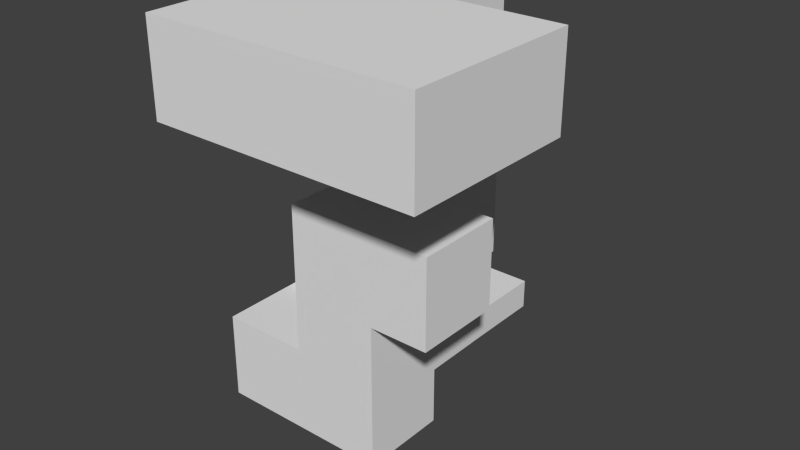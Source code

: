 # Source: Level4.blend  (saved by Blender 2.76.0; exported with 4.5.12 LTS)
import bpy
from mathutils import Matrix  # noqa: F401  (used for matrix-valued properties, if any)

bpy.ops.wm.read_factory_settings(use_empty=True)
scene = bpy.context.scene
scene.name = 'Scene'

# ---- collections
col_collection_1 = bpy.data.collections.new('Collection 1'); scene.collection.children.link(col_collection_1)
col_collection_1.hide_render = True
col_collection_1.hide_viewport = True
col_collection_2 = bpy.data.collections.new('Collection 2'); scene.collection.children.link(col_collection_2)

# ---- materials (node trees are filled in below, after node groups)
mat_material = bpy.data.materials.new('Material')
mat_material.alpha_threshold = 0.0
mat_material.use_transparent_shadow = False
mat_material.roughness = 0.5
mat_material.line_color = (0.0, 0.0, 0.0, 1.0)
mat_material_001 = bpy.data.materials.new('Material.001')
mat_material_001.alpha_threshold = 0.0
mat_material_001.use_transparent_shadow = False
mat_material_001.roughness = 0.5
mat_material_001.line_color = (0.0, 0.0, 0.0, 1.0)

# ---- material node trees

# ---- world
world_world = bpy.data.worlds.new('World'); scene.world = world_world
world_world.color = (0.05088, 0.05088, 0.05088)
world_world.use_sun_shadow = False
world_world.sun_shadow_jitter_overblur = 0.0
world_world.cycles.sampling_method = 'MANUAL'
world_world.cycles.sample_map_resolution = 256

# ---- meshes
me_cube = bpy.data.meshes.new('Cube')
me_cube.from_pydata([(-2.0, 4.0, -6.0), (-2.0, 7.0, -6.0), (1.0, 7.0, -6.0), (1.0, 4.0, -6.0), (-2.0, 4.0, -3.0), (-2.0, 7.0, -3.0), (1.0, 7.0, -3.0), (1.0, 4.0, -3.0), (-2.0, 4.0, -9.0), (-2.0, 7.0, -9.0), (1.0, 7.0, -9.0), (1.0, 4.0, -9.0), (-2.0, 1.0, -6.0), (1.0, 1.0, -6.0), (-2.0, 1.0, -9.0), (1.0, 1.0, -9.0), (-2.0, 4.0, 0.0), (-2.0, 7.0, 0.0), (1.0, 4.0, 0.0), (1.0, 7.0, 0.0), (-2.0, 1.0, -3.0), (1.0, 1.0, -3.0), (-2.0, 1.0, 0.0), (1.0, 1.0, 0.0), (-2.0, 4.0, -11.0), (1.0, 4.0, -11.0), (-2.0, 1.0, -11.0), (1.0, 1.0, -11.0), (-2.0, 4.0, -12.0), (1.0, 4.0, -12.02), (-2.0, 1.0, -14.0), (1.0, 1.0, -14.0), (-2.0, 9.0, -11.0), (1.0, 9.0, -11.0), (-2.0, 9.0, -12.0), (1.0, 9.0, -12.0), (-3.9, 4.0, 0.0), (-3.9, 4.0, -3.0), (-3.9, 1.0, 0.0), (-3.9, 1.0, -3.0), (-2.0, -2.0, -3.0), (1.0, -2.0, -3.0), (-2.0, -2.0, 0.0), (1.0, -2.0, 0.0), (-3.9, -2.0, 0.0), (-3.9, -2.0, -3.0), (-2.0, 6.5, -11.0), (-2.0, 6.5, -14.0), (1.0, 6.5, -12.0), (1.0, 6.5, -11.0), (-5.0, 4.0, -11.0), (-5.0, 1.0, -11.0), (-5.0, 4.0, -14.0), (-5.0, 1.0, -14.0), (-5.0, 9.0, -11.0), (-5.0, 9.0, -14.0), (-5.0, 6.5, -11.0), (-5.0, 6.5, -14.0), (-2.0, 4.0, -14.0), (1.0, 4.0, -14.0), (-2.0, 9.0, -14.0), (-2.0, 6.5, -12.0), (-2.0, 1.0, -12.05), (1.0, 1.0, -12.05), (-5.0, 4.0, -12.05), (-5.0, 1.0, -12.05), (-5.0, 9.0, -12.05), (-5.0, 6.5, -12.05), (-2.0, 9.0, -12.05), (-2.0, 4.175, -12.0), (1.0, 4.175, -12.02), (1.0, 4.175, -11.0), (-2.0, 4.175, -11.0), (-5.0, 4.175, -14.0), (-5.0, 4.175, -11.0), (-2.0, 4.175, -14.0), (-5.0, 4.175, -12.05), (-2.0, 4.0, -10.0), (-5.0, 4.0, -10.0), (-2.0, 4.175, -10.0), (-5.0, 4.175, -10.0), (3.0, 4.0, -3.0), (3.0, 4.0, 0.0), (3.0, -2.0, -3.0), (3.0, 1.0, -3.0), (3.0, 1.0, 0.0), (3.0, -2.0, 0.0), (5.0, 4.0, -3.0), (5.0, 4.0, 0.0), (5.0, -2.0, -3.0), (5.0, 1.0, -3.0), (5.0, 1.0, 0.0), (5.0, -2.0, 0.0), (3.0, 4.0, -6.0), (3.0, 4.0, -9.0), (3.0, 1.0, -6.0), (3.0, 1.0, -9.0)], [], [(2, 3, 11, 10), (4, 7, 21, 20), (0, 4, 5, 1), (1, 5, 6, 2), (2, 6, 7, 3), (4, 0, 3, 7), (8, 9, 10, 11), (1, 2, 10, 9), (0, 1, 9, 8), (13, 12, 14, 15), (3, 0, 12, 13), (0, 8, 14, 12), (14, 8, 24, 26), (16, 18, 19, 17), (6, 5, 17, 19), (5, 4, 16, 17), (7, 6, 19, 18), (23, 22, 42, 43), (18, 16, 22, 23), (58, 30, 53, 52), (11, 15, 27, 25), (15, 14, 26, 27), (8, 11, 25, 24), (58, 59, 31, 30), (63, 62, 30, 31), (62, 26, 51, 65), (32, 33, 35, 34), (48, 61, 34, 35), (49, 48, 35, 33), (46, 49, 33, 32), (36, 37, 39, 38), (4, 20, 39, 37), (22, 38, 44, 42), (16, 4, 37, 36), (22, 16, 36, 38), (40, 41, 43, 42), (40, 42, 44, 45), (39, 20, 40, 45), (38, 39, 45, 44), (20, 21, 41, 40), (72, 71, 49, 46), (71, 70, 48, 49), (70, 69, 61, 48), (60, 47, 57, 55), (65, 64, 52, 53), (67, 56, 54, 66), (76, 74, 56, 67), (46, 32, 54, 56), (68, 60, 55, 66), (26, 24, 50, 51), (72, 46, 56, 74), (75, 58, 52, 73), (32, 68, 66, 54), (73, 76, 67, 57), (57, 67, 66, 55), (51, 50, 64, 65), (30, 62, 65, 53), (27, 26, 62, 63), (29, 63, 31, 59), (25, 27, 63, 29), (52, 64, 76, 73), (47, 75, 73, 57), (74, 50, 78, 80), (64, 50, 74, 76), (29, 28, 69, 70), (25, 29, 70, 71), (24, 25, 71, 72), (77, 79, 80, 78), (24, 72, 79, 77), (50, 24, 77, 78), (72, 74, 80, 79), (59, 58, 28, 29), (69, 75, 47, 61), (28, 58, 75, 69), (61, 47, 60, 34), (41, 21, 84, 83), (18, 23, 85, 82), (85, 86, 92, 91), (81, 82, 88, 87), (43, 41, 83, 86), (7, 18, 82, 81), (23, 43, 86, 85), (21, 7, 81, 84), (90, 91, 92, 89), (88, 91, 90, 87), (82, 85, 91, 88), (83, 84, 90, 89), (86, 83, 89, 92), (84, 81, 87, 90), (11, 3, 93, 94), (94, 93, 95, 96), (15, 11, 94, 96), (3, 13, 95, 93), (13, 15, 96, 95)])
_uv = me_cube.uv_layers.new(name='UVMap')
_uv.uv.foreach_set('vector', [0.0, 0.0, 1.0, 0.0, 1.0, 1.0, 0.0, 1.0, 0.0, 0.0, 1.0, 0.0, 1.0, 1.0, 0.0, 1.0, 0.0, 0.0, 1.0, 0.0, 1.0, 1.0, 0.0, 1.0, 0.0, 0.0, 1.0, 0.0, 1.0, 1.0, 0.0, 1.0, 0.0, 0.0, 1.0, 0.0, 1.0, 1.0, 0.0, 1.0, 0.0, 0.0, 1.0, 0.0, 1.0, 1.0, 0.0, 1.0, 0.0, 0.0, 1.0, 0.0, 1.0, 1.0, 0.0, 1.0, 0.0, 0.0, 1.0, 0.0, 1.0, 1.0, 0.0, 1.0, 0.0, 0.0, 1.0, 0.0, 1.0, 1.0, 0.0, 1.0, 0.0, 0.0, 1.0, 0.0, 1.0, 1.0, 0.0, 1.0, 0.0, 0.0, 1.0, 0.0, 1.0, 1.0, 0.0, 1.0, 0.0, 0.0, 1.0, 0.0, 1.0, 1.0, 0.0, 1.0, 0.0, 0.0, 1.0, 0.0, 1.0, 1.0, 0.0, 1.0, 0.0, 0.0, 1.0, 0.0, 1.0, 1.0, 0.0, 1.0, 0.0, 0.0, 1.0, 0.0, 1.0, 1.0, 0.0, 1.0, 0.0, 0.0, 1.0, 0.0, 1.0, 1.0, 0.0, 1.0, 0.0, 0.0, 1.0, 0.0, 1.0, 1.0, 0.0, 1.0, 0.0, 0.0, 1.0, 0.0, 1.0, 1.0, 0.0, 1.0, 0.0, 0.0, 1.0, 0.0, 1.0, 1.0, 0.0, 1.0, 0.0, 0.0, 1.0, 0.0, 1.0, 1.0, 0.0, 1.0, 0.0, 0.0, 1.0, 0.0, 1.0, 1.0, 0.0, 1.0, 0.0, 0.0, 1.0, 0.0, 1.0, 1.0, 0.0, 1.0, 0.0, 0.0, 1.0, 0.0, 1.0, 1.0, 0.0, 1.0, 0.0, 0.0, 1.0, 0.0, 1.0, 1.0, 0.0, 1.0, 0.0, 0.0, 1.0, 0.0, 1.0, 1.0, 0.0, 1.0, 0.0, 0.0, 1.0, 0.0, 1.0, 1.0, 0.0, 1.0, 0.0, 0.0, 1.0, 0.0, 1.0, 1.0, 0.0, 1.0, 0.0, 0.0, 1.0, 0.0, 1.0, 1.0, 0.0, 1.0, 0.0, 0.0, 1.0, 0.0, 1.0, 1.0, 0.0, 1.0, 0.0, 0.0, 1.0, 0.0, 1.0, 1.0, 0.0, 1.0, 0.0, 0.0, 1.0, 0.0, 1.0, 1.0, 0.0, 1.0, 0.0, 0.0, 1.0, 0.0, 1.0, 1.0, 0.0, 1.0, 0.0, 0.0, 1.0, 0.0, 1.0, 1.0, 0.0, 1.0, 0.0, 0.0, 1.0, 0.0, 1.0, 1.0, 0.0, 1.0, 0.0, 0.0, 1.0, 0.0, 1.0, 1.0, 0.0, 1.0, 0.0, 0.0, 1.0, 0.0, 1.0, 1.0, 0.0, 1.0, 0.0, 0.0, 1.0, 0.0, 1.0, 1.0, 0.0, 1.0, 0.0, 0.0, 1.0, 0.0, 1.0, 1.0, 0.0, 1.0, 0.0, 0.0, 1.0, 0.0, 1.0, 1.0, 0.0, 1.0, 0.0, 0.0, 1.0, 0.0, 1.0, 1.0, 0.0, 1.0, 0.0, 0.0, 1.0, 0.0, 1.0, 1.0, 0.0, 1.0, 0.0, 0.0, 1.0, 0.0, 1.0, 1.0, 0.0, 1.0, 0.0, 0.0, 1.0, 0.0, 1.0, 1.0, 0.0, 1.0, 0.0, 0.0, 1.0, 0.0, 1.0, 1.0, 0.0, 1.0, 0.0, 0.0, 1.0, 0.0, 1.0, 1.0, 0.0, 1.0, 0.0, 0.0, 1.0, 0.0, 1.0, 1.0, 0.0, 1.0, 0.0, 0.0, 1.0, 0.0, 1.0, 1.0, 0.0, 1.0, 0.0, 0.0, 1.0, 0.0, 1.0, 1.0, 0.0, 1.0, 0.0, 0.0, 1.0, 0.0, 1.0, 1.0, 0.0, 1.0, 0.0, 0.0, 1.0, 0.0, 1.0, 1.0, 0.0, 1.0, 0.0, 0.0, 1.0, 0.0, 1.0, 1.0, 0.0, 1.0, 0.0, 0.0, 1.0, 0.0, 1.0, 1.0, 0.0, 1.0, 0.0, 0.0, 1.0, 0.0, 1.0, 1.0, 0.0, 1.0, 0.0, 0.0, 1.0, 0.0, 1.0, 1.0, 0.0, 1.0, 0.0, 0.0, 1.0, 0.0, 1.0, 1.0, 0.0, 1.0, 0.0, 0.0, 1.0, 0.0, 1.0, 1.0, 0.0, 1.0, 0.0, 0.0, 1.0, 0.0, 1.0, 1.0, 0.0, 1.0, 0.0, 0.0, 1.0, 0.0, 1.0, 1.0, 0.0, 1.0, 0.0, 0.0, 1.0, 0.0, 1.0, 1.0, 0.0, 1.0, 0.0, 0.0, 1.0, 0.0, 1.0, 1.0, 0.0, 1.0, 0.0, 0.0, 1.0, 0.0, 1.0, 1.0, 0.0, 1.0, 0.0, 0.0, 1.0, 0.0, 1.0, 1.0, 0.0, 1.0, 0.0, 0.0, 1.0, 0.0, 1.0, 1.0, 0.0, 1.0, 0.0, 0.0, 1.0, 0.0, 1.0, 1.0, 0.0, 1.0, 0.0, 0.0, 1.0, 0.0, 1.0, 1.0, 0.0, 1.0, 0.0, 0.0, 1.0, 0.0, 1.0, 1.0, 0.0, 1.0, 0.0, 0.0, 1.0, 0.0, 1.0, 1.0, 0.0, 1.0, 0.0, 0.0, 1.0, 0.0, 1.0, 1.0, 0.0, 1.0, 0.0, 0.0, 1.0, 0.0, 1.0, 1.0, 0.0, 1.0, 0.0, 0.0, 1.0, 0.0, 1.0, 1.0, 0.0, 1.0, 0.0, 0.0, 1.0, 0.0, 1.0, 1.0, 0.0, 1.0, 0.0, 0.0, 1.0, 0.0, 1.0, 1.0, 0.0, 1.0, 0.0, 0.0, 1.0, 0.0, 1.0, 1.0, 0.0, 1.0, 0.0, 0.0, 1.0, 0.0, 1.0, 1.0, 0.0, 1.0, 0.0, 0.0, 1.0, 0.0, 1.0, 1.0, 0.0, 1.0, 0.0, 0.0, 1.0, 0.0, 1.0, 1.0, 0.0, 1.0, 0.0, 0.0, 1.0, 0.0, 1.0, 1.0, 0.0, 1.0, 0.0, 0.0, 1.0, 0.0, 1.0, 1.0, 0.0, 1.0, 0.0, 0.0, 1.0, 0.0, 1.0, 1.0, 0.0, 1.0, 0.0, 0.0, 1.0, 0.0, 1.0, 1.0, 0.0, 1.0, 0.0, 0.0, 1.0, 0.0, 1.0, 1.0, 0.0, 1.0, 0.0, 0.0, 1.0, 0.0, 1.0, 1.0, 0.0, 1.0, 0.0, 0.0, 1.0, 0.0, 1.0, 1.0, 0.0, 1.0, 0.0, 0.0, 1.0, 0.0, 1.0, 1.0, 0.0, 1.0, 0.0, 0.0, 1.0, 0.0, 1.0, 1.0, 0.0, 1.0, 0.0, 0.0, 1.0, 0.0, 1.0, 1.0, 0.0, 1.0, 0.0, 0.0, 1.0, 0.0, 1.0, 1.0, 0.0, 1.0, 0.0, 0.0, 1.0, 0.0, 1.0, 1.0, 0.0, 1.0, 0.0, 0.0, 1.0, 0.0, 1.0, 1.0, 0.0, 1.0, 0.0, 0.0, 1.0, 0.0, 1.0, 1.0, 0.0, 1.0, 0.0, 0.0, 1.0, 0.0, 1.0, 1.0, 0.0, 1.0, 0.0, 0.0, 1.0, 0.0, 1.0, 1.0, 0.0, 1.0, 0.0, 0.0, 1.0, 0.0, 1.0, 1.0, 0.0, 1.0, 0.0, 0.0, 1.0, 0.0, 1.0, 1.0, 0.0, 1.0])
me_cube.materials.append(mat_material)
me_cube.use_remesh_preserve_volume = False
me_cube.use_remesh_preserve_attributes = False
me_cube.use_mirror_vertex_groups = False
me_cube.update()
me_cube_004 = bpy.data.meshes.new('Cube.004')
me_cube_004.from_pydata([(-2.0, 4.0, -6.0), (-2.0, 7.0, -6.0), (1.0, 7.0, -6.0), (1.0, 4.0, -6.0), (-2.0, 4.0, -3.0), (-2.0, 7.0, -3.0), (1.0, 7.0, -3.0), (1.0, 4.0, -3.0), (-2.0, 4.0, -9.0), (-2.0, 7.0, -9.0), (1.0, 7.0, -9.0), (1.0, 4.0, -9.0), (-2.0, 1.0, -6.0), (1.0, 1.0, -6.0), (-2.0, 1.0, -9.0), (1.0, 1.0, -9.0), (-2.0, 4.0, 0.0), (-2.0, 7.0, 0.0), (1.0, 4.0, 0.0), (1.0, 7.0, 0.0), (-2.0, 1.0, -3.0), (1.0, 1.0, -3.0), (-2.0, 1.0, 0.0), (1.0, 1.0, 0.0), (-2.0, 4.0, -11.0), (1.0, 4.0, -11.0), (-2.0, 1.0, -11.0), (1.0, 1.0, -11.0), (-2.0, 4.0, -12.0), (1.0, 4.0, -12.02), (-2.0, 1.0, -14.0), (1.0, 1.0, -14.0), (-2.0, 9.0, -11.0), (1.0, 9.0, -11.0), (-2.0, 9.0, -12.0), (1.0, 9.0, -12.0), (-3.9, 4.0, 0.0), (-3.9, 4.0, -3.0), (-3.9, 1.0, 0.0), (-3.9, 1.0, -3.0), (-2.0, -2.0, -3.0), (1.0, -2.0, -3.0), (-2.0, -2.0, 0.0), (1.0, -2.0, 0.0), (-3.9, -2.0, 0.0), (-3.9, -2.0, -3.0), (-2.0, 6.5, -11.0), (-2.0, 6.5, -14.0), (1.0, 6.5, -12.0), (1.0, 6.5, -11.0), (-5.0, 4.0, -11.0), (-5.0, 1.0, -11.0), (-5.0, 4.0, -14.0), (-5.0, 1.0, -14.0), (-5.0, 9.0, -11.0), (-5.0, 9.0, -14.0), (-5.0, 6.5, -11.0), (-5.0, 6.5, -14.0), (-2.0, 4.0, -14.0), (1.0, 4.0, -14.0), (-2.0, 9.0, -14.0), (-2.0, 6.5, -12.0), (-2.0, 1.0, -12.05), (1.0, 1.0, -12.05), (-5.0, 4.0, -12.05), (-5.0, 1.0, -12.05), (-5.0, 9.0, -12.05), (-5.0, 6.5, -12.05), (-2.0, 9.0, -12.05), (-2.0, 4.175, -12.0), (1.0, 4.175, -12.02), (1.0, 4.175, -11.0), (-2.0, 4.175, -11.0), (-5.0, 4.175, -14.0), (-5.0, 4.175, -11.0), (-2.0, 4.175, -14.0), (-5.0, 4.175, -12.05), (-2.0, 4.0, -10.0), (-5.0, 4.0, -10.0), (-2.0, 4.175, -10.0), (-5.0, 4.175, -10.0), (3.0, 4.0, -3.0), (3.0, 4.0, 0.0), (3.0, -2.0, -3.0), (3.0, 1.0, -3.0), (3.0, 1.0, 0.0), (3.0, -2.0, 0.0), (5.0, 4.0, -3.0), (5.0, 4.0, 0.0), (5.0, -2.0, -3.0), (5.0, 1.0, -3.0), (5.0, 1.0, 0.0), (5.0, -2.0, 0.0), (3.0, 4.0, -6.0), (3.0, 4.0, -9.0), (3.0, 1.0, -6.0), (3.0, 1.0, -9.0)], [], [(2, 10, 11, 3), (4, 20, 21, 7), (0, 1, 5, 4), (1, 2, 6, 5), (2, 3, 7, 6), (4, 7, 3, 0), (8, 11, 10, 9), (1, 9, 10, 2), (0, 8, 9, 1), (13, 15, 14, 12), (3, 13, 12, 0), (0, 12, 14, 8), (14, 26, 24, 8), (16, 17, 19, 18), (6, 19, 17, 5), (5, 17, 16, 4), (7, 18, 19, 6), (23, 43, 42, 22), (18, 23, 22, 16), (58, 52, 53, 30), (11, 25, 27, 15), (15, 27, 26, 14), (8, 24, 25, 11), (58, 30, 31, 59), (63, 31, 30, 62), (62, 65, 51, 26), (32, 34, 35, 33), (48, 35, 34, 61), (49, 33, 35, 48), (46, 32, 33, 49), (36, 38, 39, 37), (4, 37, 39, 20), (22, 42, 44, 38), (16, 36, 37, 4), (22, 38, 36, 16), (40, 42, 43, 41), (40, 45, 44, 42), (39, 45, 40, 20), (38, 44, 45, 39), (20, 40, 41, 21), (72, 46, 49, 71), (71, 49, 48, 70), (70, 48, 61, 69), (60, 55, 57, 47), (65, 53, 52, 64), (67, 66, 54, 56), (76, 67, 56, 74), (46, 56, 54, 32), (68, 66, 55, 60), (26, 51, 50, 24), (72, 74, 56, 46), (75, 73, 52, 58), (32, 54, 66, 68), (73, 57, 67, 76), (57, 55, 66, 67), (51, 65, 64, 50), (30, 53, 65, 62), (27, 63, 62, 26), (29, 59, 31, 63), (25, 29, 63, 27), (52, 73, 76, 64), (47, 57, 73, 75), (74, 80, 78, 50), (64, 76, 74, 50), (29, 70, 69, 28), (25, 71, 70, 29), (24, 72, 71, 25), (77, 78, 80, 79), (24, 77, 79, 72), (50, 78, 77, 24), (72, 79, 80, 74), (59, 29, 28, 58), (69, 61, 47, 75), (28, 69, 75, 58), (61, 34, 60, 47), (41, 83, 84, 21), (18, 82, 85, 23), (85, 91, 92, 86), (81, 87, 88, 82), (43, 86, 83, 41), (7, 81, 82, 18), (23, 85, 86, 43), (21, 84, 81, 7), (90, 89, 92, 91), (88, 87, 90, 91), (82, 88, 91, 85), (83, 89, 90, 84), (86, 92, 89, 83), (84, 90, 87, 81), (11, 94, 93, 3), (94, 96, 95, 93), (15, 96, 94, 11), (3, 93, 95, 13), (13, 95, 96, 15)])
_uv = me_cube_004.uv_layers.new(name='UVMap')
_uv.uv.foreach_set('vector', [0.0, 0.0, 1.0, 0.0, 1.0, 1.0, 0.0, 1.0, 0.0, 0.0, 1.0, 0.0, 1.0, 1.0, 0.0, 1.0, 0.0, 0.0, 1.0, 0.0, 1.0, 1.0, 0.0, 1.0, 0.0, 0.0, 1.0, 0.0, 1.0, 1.0, 0.0, 1.0, 0.0, 0.0, 1.0, 0.0, 1.0, 1.0, 0.0, 1.0, 0.0, 0.0, 1.0, 0.0, 1.0, 1.0, 0.0, 1.0, 0.0, 0.0, 1.0, 0.0, 1.0, 1.0, 0.0, 1.0, 0.0, 0.0, 1.0, 0.0, 1.0, 1.0, 0.0, 1.0, 0.0, 0.0, 1.0, 0.0, 1.0, 1.0, 0.0, 1.0, 0.0, 0.0, 1.0, 0.0, 1.0, 1.0, 0.0, 1.0, 0.0, 0.0, 1.0, 0.0, 1.0, 1.0, 0.0, 1.0, 0.0, 0.0, 1.0, 0.0, 1.0, 1.0, 0.0, 1.0, 0.0, 0.0, 1.0, 0.0, 1.0, 1.0, 0.0, 1.0, 0.0, 0.0, 1.0, 0.0, 1.0, 1.0, 0.0, 1.0, 0.0, 0.0, 1.0, 0.0, 1.0, 1.0, 0.0, 1.0, 0.0, 0.0, 1.0, 0.0, 1.0, 1.0, 0.0, 1.0, 0.0, 0.0, 1.0, 0.0, 1.0, 1.0, 0.0, 1.0, 0.0, 0.0, 1.0, 0.0, 1.0, 1.0, 0.0, 1.0, 0.0, 0.0, 1.0, 0.0, 1.0, 1.0, 0.0, 1.0, 0.0, 0.0, 1.0, 0.0, 1.0, 1.0, 0.0, 1.0, 0.0, 0.0, 1.0, 0.0, 1.0, 1.0, 0.0, 1.0, 0.0, 0.0, 1.0, 0.0, 1.0, 1.0, 0.0, 1.0, 0.0, 0.0, 1.0, 0.0, 1.0, 1.0, 0.0, 1.0, 0.0, 0.0, 1.0, 0.0, 1.0, 1.0, 0.0, 1.0, 0.0, 0.0, 1.0, 0.0, 1.0, 1.0, 0.0, 1.0, 0.0, 0.0, 1.0, 0.0, 1.0, 1.0, 0.0, 1.0, 0.0, 0.0, 1.0, 0.0, 1.0, 1.0, 0.0, 1.0, 0.0, 0.0, 1.0, 0.0, 1.0, 1.0, 0.0, 1.0, 0.0, 0.0, 1.0, 0.0, 1.0, 1.0, 0.0, 1.0, 0.0, 0.0, 1.0, 0.0, 1.0, 1.0, 0.0, 1.0, 0.0, 0.0, 1.0, 0.0, 1.0, 1.0, 0.0, 1.0, 0.0, 0.0, 1.0, 0.0, 1.0, 1.0, 0.0, 1.0, 0.0, 0.0, 1.0, 0.0, 1.0, 1.0, 0.0, 1.0, 0.0, 0.0, 1.0, 0.0, 1.0, 1.0, 0.0, 1.0, 0.0, 0.0, 1.0, 0.0, 1.0, 1.0, 0.0, 1.0, 0.0, 0.0, 1.0, 0.0, 1.0, 1.0, 0.0, 1.0, 0.0, 0.0, 1.0, 0.0, 1.0, 1.0, 0.0, 1.0, 0.0, 0.0, 1.0, 0.0, 1.0, 1.0, 0.0, 1.0, 0.0, 0.0, 1.0, 0.0, 1.0, 1.0, 0.0, 1.0, 0.0, 0.0, 1.0, 0.0, 1.0, 1.0, 0.0, 1.0, 0.0, 0.0, 1.0, 0.0, 1.0, 1.0, 0.0, 1.0, 0.0, 0.0, 1.0, 0.0, 1.0, 1.0, 0.0, 1.0, 0.0, 0.0, 1.0, 0.0, 1.0, 1.0, 0.0, 1.0, 0.0, 0.0, 1.0, 0.0, 1.0, 1.0, 0.0, 1.0, 0.0, 0.0, 1.0, 0.0, 1.0, 1.0, 0.0, 1.0, 0.0, 0.0, 1.0, 0.0, 1.0, 1.0, 0.0, 1.0, 0.0, 0.0, 1.0, 0.0, 1.0, 1.0, 0.0, 1.0, 0.0, 0.0, 1.0, 0.0, 1.0, 1.0, 0.0, 1.0, 0.0, 0.0, 1.0, 0.0, 1.0, 1.0, 0.0, 1.0, 0.0, 0.0, 1.0, 0.0, 1.0, 1.0, 0.0, 1.0, 0.0, 0.0, 1.0, 0.0, 1.0, 1.0, 0.0, 1.0, 0.0, 0.0, 1.0, 0.0, 1.0, 1.0, 0.0, 1.0, 0.0, 0.0, 1.0, 0.0, 1.0, 1.0, 0.0, 1.0, 0.0, 0.0, 1.0, 0.0, 1.0, 1.0, 0.0, 1.0, 0.0, 0.0, 1.0, 0.0, 1.0, 1.0, 0.0, 1.0, 0.0, 0.0, 1.0, 0.0, 1.0, 1.0, 0.0, 1.0, 0.0, 0.0, 1.0, 0.0, 1.0, 1.0, 0.0, 1.0, 0.0, 0.0, 1.0, 0.0, 1.0, 1.0, 0.0, 1.0, 0.0, 0.0, 1.0, 0.0, 1.0, 1.0, 0.0, 1.0, 0.0, 0.0, 1.0, 0.0, 1.0, 1.0, 0.0, 1.0, 0.0, 0.0, 1.0, 0.0, 1.0, 1.0, 0.0, 1.0, 0.0, 0.0, 1.0, 0.0, 1.0, 1.0, 0.0, 1.0, 0.0, 0.0, 1.0, 0.0, 1.0, 1.0, 0.0, 1.0, 0.0, 0.0, 1.0, 0.0, 1.0, 1.0, 0.0, 1.0, 0.0, 0.0, 1.0, 0.0, 1.0, 1.0, 0.0, 1.0, 0.0, 0.0, 1.0, 0.0, 1.0, 1.0, 0.0, 1.0, 0.0, 0.0, 1.0, 0.0, 1.0, 1.0, 0.0, 1.0, 0.0, 0.0, 1.0, 0.0, 1.0, 1.0, 0.0, 1.0, 0.0, 0.0, 1.0, 0.0, 1.0, 1.0, 0.0, 1.0, 0.0, 0.0, 1.0, 0.0, 1.0, 1.0, 0.0, 1.0, 0.0, 0.0, 1.0, 0.0, 1.0, 1.0, 0.0, 1.0, 0.0, 0.0, 1.0, 0.0, 1.0, 1.0, 0.0, 1.0, 0.0, 0.0, 1.0, 0.0, 1.0, 1.0, 0.0, 1.0, 0.0, 0.0, 1.0, 0.0, 1.0, 1.0, 0.0, 1.0, 0.0, 0.0, 1.0, 0.0, 1.0, 1.0, 0.0, 1.0, 0.0, 0.0, 1.0, 0.0, 1.0, 1.0, 0.0, 1.0, 0.0, 0.0, 1.0, 0.0, 1.0, 1.0, 0.0, 1.0, 0.0, 0.0, 1.0, 0.0, 1.0, 1.0, 0.0, 1.0, 0.0, 0.0, 1.0, 0.0, 1.0, 1.0, 0.0, 1.0, 0.0, 0.0, 1.0, 0.0, 1.0, 1.0, 0.0, 1.0, 0.0, 0.0, 1.0, 0.0, 1.0, 1.0, 0.0, 1.0, 0.0, 0.0, 1.0, 0.0, 1.0, 1.0, 0.0, 1.0, 0.0, 0.0, 1.0, 0.0, 1.0, 1.0, 0.0, 1.0, 0.0, 0.0, 1.0, 0.0, 1.0, 1.0, 0.0, 1.0, 0.0, 0.0, 1.0, 0.0, 1.0, 1.0, 0.0, 1.0, 0.0, 0.0, 1.0, 0.0, 1.0, 1.0, 0.0, 1.0, 0.0, 0.0, 1.0, 0.0, 1.0, 1.0, 0.0, 1.0, 0.0, 0.0, 1.0, 0.0, 1.0, 1.0, 0.0, 1.0, 0.0, 0.0, 1.0, 0.0, 1.0, 1.0, 0.0, 1.0, 0.0, 0.0, 1.0, 0.0, 1.0, 1.0, 0.0, 1.0, 0.0, 0.0, 1.0, 0.0, 1.0, 1.0, 0.0, 1.0, 0.0, 0.0, 1.0, 0.0, 1.0, 1.0, 0.0, 1.0, 0.0, 0.0, 1.0, 0.0, 1.0, 1.0, 0.0, 1.0, 0.0, 0.0, 1.0, 0.0, 1.0, 1.0, 0.0, 1.0])
me_cube_004.materials.append(mat_material_001)
me_cube_004.use_remesh_preserve_volume = False
me_cube_004.use_remesh_preserve_attributes = False
me_cube_004.use_mirror_vertex_groups = False
me_cube_004.update()

# ---- objects
ob_light = bpy.data.objects.new('Light', me_cube)
ob_dark = bpy.data.objects.new('Dark', me_cube_004)

# ---- transforms, parenting, visibility, modifiers, constraints
ob_light.location = (0.0, 0.0, 0.0)
ob_light.lock_rotations_4d = False
ob_light.empty_display_type = 'ARROWS'
ob_light.lineart.crease_threshold = 0.0
ob_dark.location = (0.0, 0.0, 0.0)
ob_dark.lock_rotations_4d = False
ob_dark.empty_display_type = 'ARROWS'
ob_dark.lineart.crease_threshold = 0.0

# ---- collection membership
col_collection_1.objects.link(ob_light)
col_collection_2.objects.link(ob_dark)

# ---- scene / render settings (as saved in the file)
scene.frame_start = 1; scene.frame_end = 250; scene.frame_set(1)
scene.render.engine = 'BLENDER_EEVEE_NEXT'
scene.render.resolution_percentage = 50
scene.render.dither_intensity = 0.0
scene.cycles.use_denoising = False
scene.cycles.samples = 10
scene.cycles.sampling_pattern = 'TABULATED_SOBOL'
scene.cycles.light_sampling_threshold = 0.0
scene.cycles.use_adaptive_sampling = False
scene.cycles.use_light_tree = False
scene.cycles.blur_glossy = 0.0
scene.cycles.pixel_filter_type = 'GAUSSIAN'
scene.cycles.sample_clamp_indirect = 0.0
scene.view_settings.view_transform = 'Standard'
bpy.context.view_layer.update()

# ---- added for rendering (the .blend has no active camera and no usable light): camera, sun
cam_auto = bpy.data.cameras.new('AutoCamera')
cam_auto.lens = 50.0
cam_auto.sensor_width = 36.0
cam_auto.clip_end = 1000.0
ob_auto_camera = bpy.data.objects.new('AutoCamera', cam_auto)
scene.collection.objects.link(ob_auto_camera)
ob_auto_camera.location = (18.8936, -19.1723, 8.1149)
ob_auto_camera.rotation_euler = (1.09748, -7.21219e-08, 0.694738)
scene.camera = ob_auto_camera
light_auto_sun = bpy.data.lights.new('AutoSun', 'SUN')
light_auto_sun.energy = 3.0
light_auto_sun.angle = 0.0523599
ob_auto_sun = bpy.data.objects.new('AutoSun', light_auto_sun)
scene.collection.objects.link(ob_auto_sun)
ob_auto_sun.rotation_euler = (0.872665, 0.174533, 0.523599)
bpy.context.view_layer.update()
